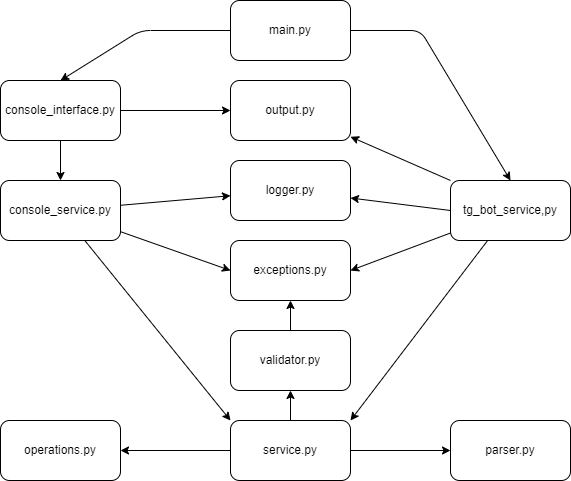

The diagram above was exported from draw.io. Its source (the exported page's mxGraphModel, read from the mxfile embedded in the PNG):
<mxGraphModel dx="810" dy="622" grid="1" gridSize="10" guides="1" tooltips="1" connect="1" arrows="1" fold="1" page="1" pageScale="1" pageWidth="850" pageHeight="1100" math="0" shadow="0">
  <root>
    <mxCell id="0" />
    <mxCell id="1" parent="0" />
    <mxCell id="7" style="edgeStyle=none;html=1;entryX=0.5;entryY=0;entryDx=0;entryDy=0;" parent="1" source="2" target="4" edge="1">
      <mxGeometry relative="1" as="geometry">
        <Array as="points">
          <mxPoint x="560" y="70" />
        </Array>
      </mxGeometry>
    </mxCell>
    <mxCell id="42" style="edgeStyle=none;html=1;entryX=0.5;entryY=0;entryDx=0;entryDy=0;" edge="1" parent="1" source="2" target="41">
      <mxGeometry relative="1" as="geometry">
        <Array as="points">
          <mxPoint x="280" y="70" />
        </Array>
      </mxGeometry>
    </mxCell>
    <mxCell id="2" value="main.py" style="rounded=1;whiteSpace=wrap;html=1;" parent="1" vertex="1">
      <mxGeometry x="370" y="40" width="120" height="60" as="geometry" />
    </mxCell>
    <mxCell id="8" style="edgeStyle=none;html=1;entryX=0;entryY=0;entryDx=0;entryDy=0;" parent="1" source="3" target="5" edge="1">
      <mxGeometry relative="1" as="geometry" />
    </mxCell>
    <mxCell id="39" style="edgeStyle=none;rounded=1;jumpStyle=none;html=1;entryX=0;entryY=0.5;entryDx=0;entryDy=0;" parent="1" source="3" target="26" edge="1">
      <mxGeometry relative="1" as="geometry" />
    </mxCell>
    <mxCell id="3" value="console_service.py" style="rounded=1;whiteSpace=wrap;html=1;" parent="1" vertex="1">
      <mxGeometry x="140" y="220" width="120" height="60" as="geometry" />
    </mxCell>
    <mxCell id="9" style="edgeStyle=none;html=1;entryX=1;entryY=0;entryDx=0;entryDy=0;" parent="1" source="4" target="5" edge="1">
      <mxGeometry relative="1" as="geometry" />
    </mxCell>
    <mxCell id="38" style="edgeStyle=none;rounded=1;jumpStyle=none;html=1;entryX=1;entryY=0.5;entryDx=0;entryDy=0;" parent="1" source="4" target="26" edge="1">
      <mxGeometry relative="1" as="geometry" />
    </mxCell>
    <mxCell id="4" value="tg_bot_service,py" style="rounded=1;whiteSpace=wrap;html=1;" parent="1" vertex="1">
      <mxGeometry x="590" y="220" width="120" height="60" as="geometry" />
    </mxCell>
    <mxCell id="29" style="edgeStyle=none;html=1;entryX=0;entryY=0.5;entryDx=0;entryDy=0;" parent="1" source="5" target="25" edge="1">
      <mxGeometry relative="1" as="geometry" />
    </mxCell>
    <mxCell id="37" style="edgeStyle=none;rounded=1;jumpStyle=none;html=1;entryX=0.5;entryY=1;entryDx=0;entryDy=0;" parent="1" source="5" target="23" edge="1">
      <mxGeometry relative="1" as="geometry" />
    </mxCell>
    <mxCell id="40" style="edgeStyle=none;rounded=1;jumpStyle=none;html=1;entryX=1;entryY=0.5;entryDx=0;entryDy=0;" parent="1" source="5" target="24" edge="1">
      <mxGeometry relative="1" as="geometry" />
    </mxCell>
    <mxCell id="5" value="service.py" style="rounded=1;whiteSpace=wrap;html=1;" parent="1" vertex="1">
      <mxGeometry x="370" y="460" width="120" height="60" as="geometry" />
    </mxCell>
    <mxCell id="12" value="" style="edgeStyle=none;html=1;" parent="1" source="3" target="11" edge="1">
      <mxGeometry relative="1" as="geometry" />
    </mxCell>
    <mxCell id="16" style="edgeStyle=none;html=1;exitX=0;exitY=0.5;exitDx=0;exitDy=0;" parent="1" source="4" target="11" edge="1">
      <mxGeometry relative="1" as="geometry" />
    </mxCell>
    <mxCell id="11" value="logger.py" style="rounded=1;whiteSpace=wrap;html=1;" parent="1" vertex="1">
      <mxGeometry x="370" y="200" width="120" height="60" as="geometry" />
    </mxCell>
    <mxCell id="19" style="edgeStyle=none;html=1;exitX=0;exitY=0;exitDx=0;exitDy=0;" parent="1" source="4" target="18" edge="1">
      <mxGeometry relative="1" as="geometry" />
    </mxCell>
    <mxCell id="18" value="output.py" style="rounded=1;whiteSpace=wrap;html=1;" parent="1" vertex="1">
      <mxGeometry x="370" y="120" width="120" height="60" as="geometry" />
    </mxCell>
    <mxCell id="23" value="validator.py" style="rounded=1;whiteSpace=wrap;html=1;" parent="1" vertex="1">
      <mxGeometry x="370" y="370" width="120" height="60" as="geometry" />
    </mxCell>
    <mxCell id="24" value="operations.py" style="rounded=1;whiteSpace=wrap;html=1;" parent="1" vertex="1">
      <mxGeometry x="140" y="460" width="120" height="60" as="geometry" />
    </mxCell>
    <mxCell id="25" value="parser.py" style="rounded=1;whiteSpace=wrap;html=1;" parent="1" vertex="1">
      <mxGeometry x="590" y="460" width="120" height="60" as="geometry" />
    </mxCell>
    <mxCell id="30" style="edgeStyle=none;html=1;jumpStyle=none;rounded=1;" parent="1" source="23" target="26" edge="1">
      <mxGeometry relative="1" as="geometry" />
    </mxCell>
    <mxCell id="26" value="exceptions.py" style="rounded=1;whiteSpace=wrap;html=1;" parent="1" vertex="1">
      <mxGeometry x="370" y="280" width="120" height="60" as="geometry" />
    </mxCell>
    <mxCell id="43" style="edgeStyle=none;html=1;entryX=0.5;entryY=0;entryDx=0;entryDy=0;" edge="1" parent="1" source="41" target="3">
      <mxGeometry relative="1" as="geometry" />
    </mxCell>
    <mxCell id="44" value="" style="edgeStyle=none;html=1;" edge="1" parent="1" source="41" target="18">
      <mxGeometry relative="1" as="geometry" />
    </mxCell>
    <mxCell id="41" value="console_interface.py" style="rounded=1;whiteSpace=wrap;html=1;" vertex="1" parent="1">
      <mxGeometry x="140" y="120" width="120" height="60" as="geometry" />
    </mxCell>
  </root>
</mxGraphModel>